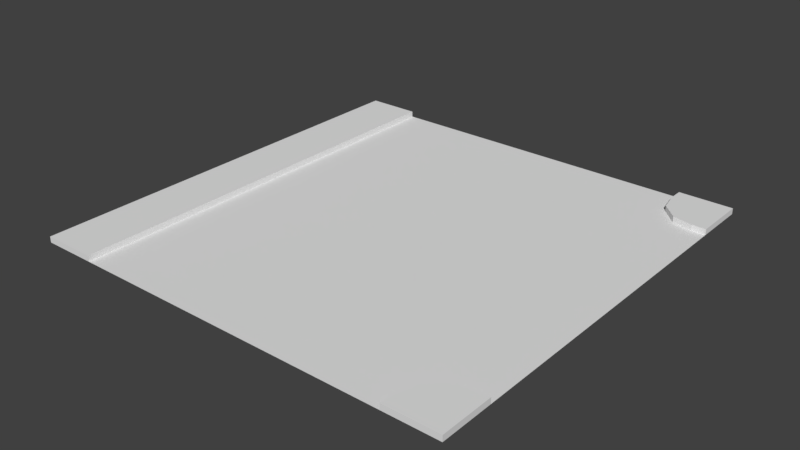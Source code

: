 # Source: t_road.blend  (saved by Blender 2.79.0; exported with 4.5.12 LTS)
import bpy
from mathutils import Matrix  # noqa: F401  (used for matrix-valued properties, if any)

bpy.ops.wm.read_factory_settings(use_empty=True)
scene = bpy.context.scene
scene.name = 'Scene'

# ---- collections
col_collection_1 = bpy.data.collections.new('Collection 1'); scene.collection.children.link(col_collection_1)

# ---- materials (node trees are filled in below, after node groups)
mat_asfalto = bpy.data.materials.new('asfalto')
mat_asfalto.alpha_threshold = 0.0
mat_asfalto.use_transparent_shadow = False
mat_asfalto.roughness = 0.5
mat_marciapiede = bpy.data.materials.new('marciapiede')
mat_marciapiede.alpha_threshold = 0.0
mat_marciapiede.use_transparent_shadow = False
mat_marciapiede.roughness = 0.5

# ---- material node trees

# ---- world
world_world = bpy.data.worlds.new('World'); scene.world = world_world
world_world.color = (0.05088, 0.05088, 0.05088)
world_world.use_sun_shadow = False
world_world.sun_shadow_jitter_overblur = 0.0
world_world.cycles.sampling_method = 'MANUAL'

# ---- meshes
me_cube_001 = bpy.data.meshes.new('Cube.001')
me_cube_001.from_pydata([(-0.8159, -21.88, -0.3378), (0.0, -25.0, -8.941e-08), (0.0, 0.0, 0.0), (-3.125, 0.0, 0.0), (-3.125, 0.0, -0.3378), (0.0, -21.88, -8.941e-08), (-25.0, 3.576e-06, -2.98e-08), (-3.125, -0.8159, 0.0), (-3.125, -0.8159, -0.3378), (-2.885, -1.97, -0.3378), (-2.885, -1.97, 0.0), (-0.8159, -3.125, 0.0), (-0.8159, -3.125, -0.3378), (-1.97, -2.885, 0.0), (-1.97, -2.885, -0.3378), (0.0, -21.88, -0.3378), (-0.8159, -21.88, -8.941e-08), (0.0, -3.125, 0.0), (0.0, 0.0, -0.3378), (0.0, -3.125, -0.3378), (-25.0, 3.576e-06, -0.3378), (-21.88, 3.576e-06, -2.98e-08), (-21.88, 3.815e-06, -0.3378), (-21.88, -25.0, -5.96e-08), (-21.88, -25.0, -0.3378), (-25.0, -25.0, -5.96e-08), (-25.0, -25.0, -0.3378), (-1.97, -22.12, -0.3378), (-1.97, -22.12, -8.941e-08), (-3.125, -24.18, -8.941e-08), (-3.125, -24.18, -0.3378), (-2.885, -23.03, -8.941e-08), (-2.885, -23.03, -0.3378), (-3.125, -25.0, -8.941e-08), (0.0, -25.0, -0.3378), (-3.125, -25.0, -0.3378)], [], [(14, 13, 10, 9), (4, 3, 2, 18), (29, 30, 35, 33), (2, 3, 7, 10, 13, 11, 17), (0, 16, 5, 15), (1, 5, 16, 28, 31, 29, 33), (14, 27, 0, 12), (8, 7, 3, 4), (11, 12, 19, 17), (15, 5, 1, 34), (9, 10, 7, 8), (13, 14, 12, 11), (32, 31, 28, 27), (2, 17, 19, 18), (0, 15, 19, 12), (9, 22, 27, 14), (32, 27, 22), (6, 21, 22, 20), (24, 23, 25, 26), (25, 23, 21, 6), (22, 21, 23, 24), (25, 6, 20, 26), (27, 28, 16, 0), (31, 32, 30, 29), (1, 33, 35, 34), (30, 24, 35), (32, 22, 24, 30), (8, 4, 22), (9, 8, 22)])
me_cube_001.polygons.foreach_set('material_index', [1, 1, 1, 1, 1, 1, 0, 1, 1, 1, 1, 1, 1, 1, 0, 0, 0, 1, 1, 1, 1, 1, 1, 1, 1, 0, 0, 0, 0])
_uv = me_cube_001.uv_layers.new(name='UVMap')
_uv.uv.foreach_set('vector', [0.2788, 0.9159, 0.2671, 0.9159, 0.2671, 0.8832, 0.2788, 0.8832, 0.978, 0.3912, 0.9897, 0.3912, 0.9897, 0.4976, 0.978, 0.4976, 0.3318, 0.9226, 0.3434, 0.9226, 0.3434, 0.9504, 0.3318, 0.9504, 0.118, 0.8832, 0.118, 0.9898, 0.08993, 0.9898, 0.05013, 0.9816, 0.01862, 0.9504, 0.01034, 0.911, 0.01034, 0.8832, 0.978, 0.8443, 0.9897, 0.8443, 0.9897, 0.8721, 0.978, 0.8721, 0.2464, 0.8832, 0.2464, 0.9898, 0.2183, 0.9898, 0.1785, 0.9816, 0.147, 0.9504, 0.1387, 0.911, 0.1387, 0.8832, 0.07825, 0.1086, 0.07825, 0.7644, 0.03846, 0.7562, 0.03846, 0.1168, 0.3111, 0.911, 0.2994, 0.911, 0.2994, 0.8832, 0.3111, 0.8832, 0.2671, 0.9557, 0.2788, 0.9557, 0.2788, 0.9835, 0.2671, 0.9835, 0.9897, 0.2438, 0.978, 0.2438, 0.978, 0.1373, 0.9897, 0.1373, 0.3111, 0.9504, 0.2994, 0.9504, 0.2994, 0.911, 0.3111, 0.911, 0.2671, 0.9159, 0.2788, 0.9159, 0.2788, 0.9557, 0.2671, 0.9557, 0.978, 0.7718, 0.9897, 0.7718, 0.9897, 0.8046, 0.978, 0.8046, 0.978, 0.1168, 0.978, 0.01023, 0.9897, 0.01023, 0.9897, 0.1168, 0.03846, 0.7562, 0.01034, 0.7562, 0.01034, 0.1168, 0.03846, 0.1168, 0.1098, 0.07742, 0.7643, 0.01023, 0.07825, 0.7644, 0.07825, 0.1086, 0.1098, 0.7956, 0.07825, 0.7644, 0.7643, 0.01023, 0.978, 0.6245, 0.978, 0.5181, 0.9897, 0.5181, 0.9897, 0.6245, 0.9897, 0.3707, 0.978, 0.3707, 0.978, 0.2643, 0.9897, 0.2643, 0.8927, 0.8627, 0.785, 0.8627, 0.785, 0.01023, 0.8927, 0.01023, 0.9573, 0.8627, 0.9457, 0.8627, 0.9457, 0.01023, 0.9573, 0.01023, 0.9134, 0.8627, 0.9134, 0.01023, 0.925, 0.01023, 0.925, 0.8627, 0.978, 0.8046, 0.9897, 0.8046, 0.9897, 0.8443, 0.978, 0.8443, 0.3318, 0.8832, 0.3434, 0.8832, 0.3434, 0.9226, 0.3318, 0.9226, 0.978, 0.7514, 0.978, 0.6449, 0.9897, 0.6449, 0.9897, 0.7514, 0.118, 0.8349, 0.7643, 0.8627, 0.118, 0.8627, 0.1098, 0.7956, 0.7643, 0.01023, 0.7643, 0.8627, 0.118, 0.8349, 0.118, 0.03805, 0.118, 0.01023, 0.7643, 0.01023, 0.1098, 0.07742, 0.118, 0.03805, 0.7643, 0.01023])
me_cube_001.materials.append(mat_asfalto)
me_cube_001.materials.append(mat_marciapiede)
me_cube_001.use_remesh_preserve_volume = False
me_cube_001.use_remesh_preserve_attributes = False
me_cube_001.use_mirror_vertex_groups = False
me_cube_001.update()

# ---- objects
ob_cube_001 = bpy.data.objects.new('Cube.001', me_cube_001)

# ---- transforms, parenting, visibility, modifiers, constraints
ob_cube_001.location = (0.0, 0.0, 0.0)
ob_cube_001.lineart.crease_threshold = 0.0

# ---- collection membership
col_collection_1.objects.link(ob_cube_001)

# ---- scene / render settings (as saved in the file)
scene.frame_start = 1; scene.frame_end = 250; scene.frame_set(1)
scene.render.engine = 'BLENDER_EEVEE_NEXT'
scene.render.resolution_percentage = 50
scene.render.dither_intensity = 0.0
scene.cycles.use_denoising = False
scene.cycles.samples = 128
scene.cycles.sampling_pattern = 'TABULATED_SOBOL'
scene.cycles.use_adaptive_sampling = False
scene.cycles.use_light_tree = False
scene.cycles.blur_glossy = 0.0
scene.cycles.sample_clamp_indirect = 0.0
scene.view_settings.view_transform = 'Standard'
bpy.context.view_layer.update()

# ---- added for rendering (the .blend has no active camera and no usable light): camera, sun
cam_auto = bpy.data.cameras.new('AutoCamera')
cam_auto.lens = 50.0
cam_auto.sensor_width = 36.0
cam_auto.clip_end = 1000.0
ob_auto_camera = bpy.data.objects.new('AutoCamera', cam_auto)
scene.collection.objects.link(ob_auto_camera)
ob_auto_camera.location = (20.2131, -51.7558, 26.0016)
ob_auto_camera.rotation_euler = (1.09748, -7.21219e-08, 0.694738)
scene.camera = ob_auto_camera
light_auto_sun = bpy.data.lights.new('AutoSun', 'SUN')
light_auto_sun.energy = 3.0
light_auto_sun.angle = 0.0523599
ob_auto_sun = bpy.data.objects.new('AutoSun', light_auto_sun)
scene.collection.objects.link(ob_auto_sun)
ob_auto_sun.rotation_euler = (0.872665, 0.174533, 0.523599)
bpy.context.view_layer.update()
